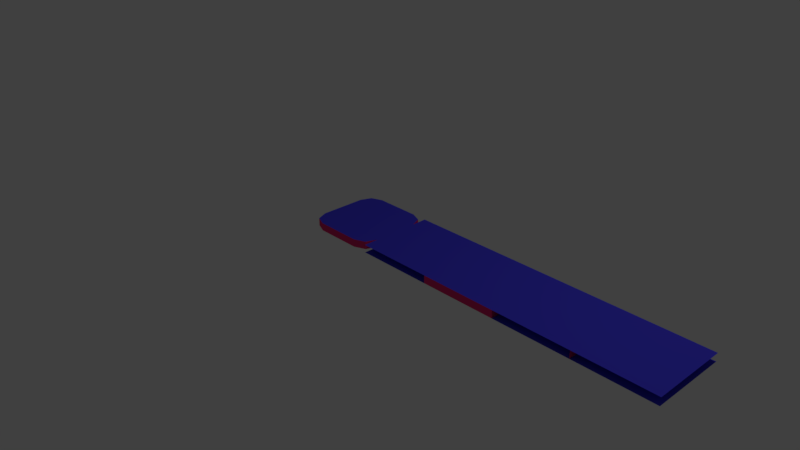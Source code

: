 # Source: PlacaBase.blend  (saved by Blender 2.78.0; exported with 4.5.12 LTS)
import bpy
from mathutils import Matrix  # noqa: F401  (used for matrix-valued properties, if any)

bpy.ops.wm.read_factory_settings(use_empty=True)
scene = bpy.context.scene
scene.name = 'Scene'

# ---- collections
col_collection_1 = bpy.data.collections.new('Collection 1'); scene.collection.children.link(col_collection_1)

# ---- materials (node trees are filled in below, after node groups)
mat_textura_principal_002 = bpy.data.materials.new('Textura Principal.002')
mat_textura_principal_002.alpha_threshold = 0.0
mat_textura_principal_002.use_transparent_shadow = False
mat_textura_principal_002.diffuse_color = (0.06573, 0.05624, 0.8, 1.0)
mat_textura_principal_002.roughness = 0.5
mat_borde = bpy.data.materials.new('Borde')
mat_borde.alpha_threshold = 0.0
mat_borde.use_transparent_shadow = False
mat_borde.diffuse_color = (0.8, 0.02888, 0.1775, 1.0)
mat_borde.roughness = 0.5

# ---- material node trees

# ---- world
world_world = bpy.data.worlds.new('World'); scene.world = world_world
world_world.color = (0.05088, 0.05088, 0.05088)
world_world.use_sun_shadow = False
world_world.sun_shadow_jitter_overblur = 0.0
world_world.cycles.sampling_method = 'MANUAL'

# ---- cameras
cam_camera = bpy.data.cameras.new('Camera')
cam_camera.clip_end = 100.0
cam_camera.lens = 35.0
cam_camera.sensor_width = 32.0
cam_camera.sensor_height = 18.0
cam_camera.ortho_scale = 7.314
cam_camera.dof.focus_distance = 0.0
cam_camera.dof.aperture_fstop = 128.0

# ---- lights
light_lamp = bpy.data.lights.new('Lamp', 'POINT')
light_lamp.transmission_factor = 0.0
light_lamp.cutoff_distance = 30.0
light_lamp.energy = 100.0
light_lamp.shadow_buffer_clip_start = 1.001
light_lamp.shadow_soft_size = 0.1
light_lamp.shadow_maximum_resolution = 0.006
light_lamp.use_absolute_resolution = True

# ---- meshes
me_cube_005 = bpy.data.meshes.new('Cube.005')
me_cube_005.from_pydata([(0.5, 0.5, 0.4), (0.5, -0.5, 0.4), (-0.5, -0.5, 0.4), (-0.5, 0.5, 0.4), (0.5, 0.5, 0.5), (0.5, -0.5, 0.5), (-0.5, -0.5, 0.5), (-0.5, 0.5, 0.5), (0.5, -2.682e-07, 0.5), (1.192e-07, 0.5, 0.5), (-2.682e-07, -0.5, 0.5), (-0.5, 8.941e-08, 0.5), (-7.451e-08, -8.941e-08, 0.5), (0.5, -2.98e-08, 0.4), (8.941e-08, 0.5, 0.4), (0.0, -0.5, 0.4), (-0.5, 1.49e-07, 0.4), (2.98e-08, 5.96e-08, 0.4)], [], [(17, 15, 2, 16), (12, 11, 6, 10), (14, 17, 16, 3), (9, 7, 11, 12), (4, 9, 12, 8), (8, 12, 10, 5), (0, 13, 17, 14), (13, 1, 15, 17)])
_uv = me_cube_005.uv_layers.new(name='UVMap')
_uv.uv.foreach_set('vector', [0.5, 0.5, 0.5, 3.664e-07, 0.0, 3.664e-07, 9.161e-08, 0.5, 0.5, 0.5, 0.0, 0.5, 0.0, 3.664e-07, 0.5, 1.832e-07, 0.5, 1.0, 0.5, 0.5, 9.161e-08, 0.5, 2.748e-07, 1.0, 0.5, 1.0, 9.161e-08, 1.0, 0.0, 0.5, 0.5, 0.5, 1.0, 1.0, 0.5, 1.0, 0.5, 0.5, 1.0, 0.5, 1.0, 0.5, 0.5, 0.5, 0.5, 1.832e-07, 1.0, 0.0, 1.0, 1.0, 1.0, 0.5, 0.5, 0.5, 0.5, 1.0, 1.0, 0.5, 1.0, 1.832e-07, 0.5, 3.664e-07, 0.5, 0.5])
me_cube_005.materials.append(mat_textura_principal_002)
me_cube_005.use_remesh_preserve_volume = False
me_cube_005.use_remesh_preserve_attributes = False
me_cube_005.use_mirror_vertex_groups = False
me_cube_005.update()
me_cube_004 = bpy.data.meshes.new('Cube.004')
me_cube_004.from_pydata([(-0.5, 0.5, 0.4), (0.5, 0.5, 0.4), (0.5, -0.5, 0.4), (-0.5, -0.5, 0.4), (-0.5, 0.5, 0.5), (0.5, 0.5, 0.5), (0.5, -0.5, 0.5), (-0.5, -0.5, 0.5), (2.464e-07, 0.5, 0.5), (-0.5, 9.735e-08, 0.5), (0.5, -2.464e-07, 0.5), (-6.755e-08, -0.5, 0.5), (8.941e-08, -7.451e-08, 0.5), (7.947e-09, 0.5, 0.4), (-0.5, 6.755e-08, 0.4), (0.5, 2.186e-08, 0.4), (-1.272e-07, -0.5, 0.4), (-5.96e-08, 2.98e-08, 0.4)], [], [(17, 15, 2, 16), (12, 11, 6, 10), (14, 17, 16, 3), (9, 7, 11, 12), (4, 9, 12, 8), (8, 12, 10, 5), (0, 13, 17, 14), (13, 1, 15, 17), (9, 4, 0, 14), (3, 7, 9, 14), (10, 15, 1, 5), (2, 15, 10, 6)])
me_cube_004.polygons.foreach_set('material_index', [0, 0, 0, 0, 0, 0, 0, 0, 1, 1, 1, 1])
_uv = me_cube_004.uv_layers.new(name='UVMap')
_uv.uv.foreach_set('vector', [0.5, 0.5, 1.0, 0.5, 1.0, 2.199e-07, 0.5, 2.199e-07, 0.5, 0.5, 0.5, 2.199e-07, 1.0, 0.0, 1.0, 0.5, 0.0, 0.5, 0.5, 0.5, 0.5, 2.199e-07, 0.0, 4.397e-07, 1.099e-07, 0.5, 1.099e-07, 2.199e-07, 0.5, 2.199e-07, 0.5, 0.5, 3.298e-07, 1.0, 1.099e-07, 0.5, 0.5, 0.5, 0.5, 1.0, 0.5, 1.0, 0.5, 0.5, 1.0, 0.5, 1.0, 1.0, 1.099e-07, 1.0, 0.5, 1.0, 0.5, 0.5, 0.0, 0.5, 0.5, 1.0, 1.0, 1.0, 1.0, 0.5, 0.5, 0.5, 0.5, 1.0, 0.0, 1.0, 0.0, 0.0, 0.5, 0.0, 1.0, 0.0, 1.0, 1.0, 0.5, 1.0, 0.5, 0.0, 0.5, 1.0, 0.5, 0.0, 1.0, 0.0, 1.0, 1.0, 0.0, 0.0, 0.5, 0.0, 0.5, 1.0, 0.0, 1.0])
_ca = me_cube_004.color_attributes.new('Col', 'BYTE_COLOR', 'CORNER')
_ca.data.foreach_set('color', [1.0, 1.0, 1.0, 1.0, 1.0, 1.0, 1.0, 1.0, 1.0, 1.0, 1.0, 1.0, 1.0, 1.0, 1.0, 1.0, 1.0, 1.0, 1.0, 1.0, 1.0, 1.0, 1.0, 1.0, 1.0, 1.0, 1.0, 1.0, 1.0, 1.0, 1.0, 1.0, 1.0, 1.0, 1.0, 1.0, 1.0, 1.0, 1.0, 1.0, 1.0, 1.0, 1.0, 1.0, 1.0, 1.0, 1.0, 1.0, 1.0, 1.0, 1.0, 1.0, 1.0, 1.0, 1.0, 1.0, 1.0, 1.0, 1.0, 1.0, 1.0, 1.0, 1.0, 1.0, 1.0, 1.0, 1.0, 1.0, 1.0, 1.0, 1.0, 1.0, 1.0, 1.0, 1.0, 1.0, 1.0, 1.0, 1.0, 1.0, 1.0, 1.0, 1.0, 1.0, 1.0, 1.0, 1.0, 1.0, 1.0, 1.0, 1.0, 1.0, 1.0, 1.0, 1.0, 1.0, 1.0, 1.0, 1.0, 1.0, 1.0, 1.0, 1.0, 1.0, 1.0, 1.0, 1.0, 1.0, 1.0, 1.0, 1.0, 1.0, 1.0, 1.0, 1.0, 1.0, 1.0, 1.0, 1.0, 1.0, 1.0, 1.0, 1.0, 1.0, 1.0, 1.0, 1.0, 1.0, 1.0, 1.0, 1.0, 1.0, 1.0, 1.0, 1.0, 1.0, 1.0, 1.0, 1.0, 1.0, 1.0, 1.0, 1.0, 1.0, 1.0, 1.0, 1.0, 1.0, 1.0, 1.0, 1.0, 1.0, 1.0, 1.0, 1.0, 1.0, 1.0, 1.0, 1.0, 1.0, 1.0, 1.0, 1.0, 1.0, 1.0, 1.0, 1.0, 1.0, 1.0, 1.0, 1.0, 1.0, 1.0, 1.0, 1.0, 1.0, 1.0, 1.0, 1.0, 1.0, 1.0, 1.0, 1.0, 1.0, 1.0, 1.0, 1.0, 1.0, 1.0, 1.0, 1.0, 1.0])
me_cube_004.materials.append(mat_textura_principal_002)
me_cube_004.materials.append(mat_borde)
me_cube_004.use_remesh_preserve_volume = False
me_cube_004.use_remesh_preserve_attributes = False
me_cube_004.use_mirror_vertex_groups = False
me_cube_004.update()
me_cube_003 = bpy.data.meshes.new('Cube.003')
me_cube_003.from_pydata([(0.5, 0.5, 0.4), (0.5, -0.5, 0.4), (-0.5, -0.5, 0.4), (-0.5, 0.5, 0.4), (0.5, 0.5, 0.5), (0.5, -0.5, 0.5), (-0.5, -0.5, 0.5), (-0.5, 0.5, 0.5), (0.5, -2.682e-07, 0.5), (1.192e-07, 0.5, 0.5), (-2.682e-07, -0.5, 0.5), (-0.5, 8.941e-08, 0.5), (-7.451e-08, -8.941e-08, 0.5), (0.5, -2.98e-08, 0.4), (8.941e-08, 0.5, 0.4), (0.0, -0.5, 0.4), (-0.5, 1.49e-07, 0.4), (2.98e-08, 5.96e-08, 0.4)], [], [(17, 15, 2, 16), (12, 11, 6, 10), (14, 17, 16, 3), (9, 7, 11, 12), (4, 9, 12, 8), (8, 12, 10, 5), (0, 13, 17, 14), (13, 1, 15, 17), (9, 4, 0, 14), (3, 7, 9, 14), (10, 15, 1, 5), (2, 15, 10, 6)])
me_cube_003.polygons.foreach_set('material_index', [0, 0, 0, 0, 0, 0, 0, 0, 1, 1, 1, 1])
_uv = me_cube_003.uv_layers.new(name='UVMap')
_uv.uv.foreach_set('vector', [0.5, 0.5, 0.5, 3.664e-07, 0.0, 3.664e-07, 9.161e-08, 0.5, 0.5, 0.5, 0.0, 0.5, 0.0, 3.664e-07, 0.5, 1.832e-07, 0.5, 1.0, 0.5, 0.5, 9.161e-08, 0.5, 2.748e-07, 1.0, 0.5, 1.0, 9.161e-08, 1.0, 0.0, 0.5, 0.5, 0.5, 1.0, 1.0, 0.5, 1.0, 0.5, 0.5, 1.0, 0.5, 1.0, 0.5, 0.5, 0.5, 0.5, 1.832e-07, 1.0, 0.0, 1.0, 1.0, 1.0, 0.5, 0.5, 0.5, 0.5, 1.0, 1.0, 0.5, 1.0, 1.832e-07, 0.5, 3.664e-07, 0.5, 0.5, 0.5, 1.0, 0.0, 1.0, 0.0, 0.0, 0.5, 0.0, 1.0, 0.0, 1.0, 1.0, 0.5, 1.0, 0.5, 0.0, 0.5, 1.0, 0.5, 0.0, 1.0, 0.0, 1.0, 1.0, 0.0, 0.0, 0.5, 0.0, 0.5, 1.0, 0.0, 1.0])
me_cube_003.materials.append(mat_textura_principal_002)
me_cube_003.materials.append(mat_borde)
me_cube_003.use_remesh_preserve_volume = False
me_cube_003.use_remesh_preserve_attributes = False
me_cube_003.use_mirror_vertex_groups = False
me_cube_003.update()
me_cube_001 = bpy.data.meshes.new('Cube.001')
me_cube_001.from_pydata([(-0.3, -0.5, 0.4), (-0.5, -0.3, 0.4), (-0.4414, -0.4414, 0.4), (-0.5, -0.3, 0.5), (-0.3, -0.5, 0.5), (-0.4414, -0.4414, 0.5), (-0.5, 0.3, 0.4), (-0.3, 0.5, 0.4), (-0.4414, 0.4414, 0.4), (-0.3, 0.5, 0.5), (-0.5, 0.3, 0.5), (-0.4414, 0.4414, 0.5), (0.5, -0.3, 0.4), (0.3, -0.5, 0.4), (0.4414, -0.4414, 0.4), (0.3, -0.5, 0.5), (0.5, -0.3, 0.5), (0.4414, -0.4414, 0.5), (0.3, 0.5, 0.4), (0.5, 0.3, 0.4), (0.4414, 0.4414, 0.4), (0.5, 0.3, 0.5), (0.3, 0.5, 0.5), (0.4414, 0.4414, 0.5), (-0.5, 0.0, 0.4), (0.5, 0.0, 0.4), (-0.5, 0.0, 0.5), (0.5, 0.0, 0.5), (-2.98e-08, 0.5, 0.4), (2.98e-08, -0.5, 0.4), (2.98e-08, -0.5, 0.5), (-2.98e-08, 0.5, 0.5), (0.0, 0.0, 0.5), (0.0, 0.0, 0.4)], [], [(29, 30, 4, 0), (25, 27, 16, 12), (32, 26, 3, 5, 4, 30), (24, 26, 10, 6), (28, 31, 22, 18), (0, 4, 5, 2), (2, 5, 3, 1), (9, 7, 8, 11), (11, 8, 6, 10), (21, 19, 20, 23), (23, 20, 18, 22), (15, 13, 14, 17), (17, 14, 12, 16), (33, 25, 12, 14, 13, 29), (32, 31, 9, 11, 10, 26), (19, 21, 27, 25), (1, 3, 26, 24), (33, 28, 18, 20, 19, 25), (21, 23, 22, 31, 32, 27), (27, 32, 30, 15, 17, 16), (13, 15, 30, 29), (24, 33, 29, 0, 2, 1), (7, 9, 31, 28), (6, 8, 7, 28, 33, 24)])
me_cube_001.polygons.foreach_set('material_index', [1, 1, 0, 1, 1, 1, 1, 1, 1, 1, 1, 1, 1, 0, 0, 1, 1, 0, 0, 0, 1, 0, 1, 0])
_uv = me_cube_001.uv_layers.new(name='UVMap')
_uv.uv.foreach_set('vector', [0.5, 0.0, 0.5, 1.0, 0.1602, 1.0, 0.1602, 0.0, 0.5, 0.0, 0.5, 1.0, 0.1602, 1.0, 0.1602, 0.0, 0.5, 0.5, 0.0, 0.5, 0.0, 0.2, 0.05858, 0.05858, 0.2, 0.0, 0.5, 0.0, 0.5, 0.0, 0.5, 1.0, 0.1602, 1.0, 0.1602, 0.0, 0.5, 1.272e-06, 0.5, 1.0, 0.1602, 1.0, 0.1602, 1.272e-06, 0.1602, 0.0, 0.1602, 1.0, 0.0, 1.0, 0.0, 0.0, 1.0, 0.0, 1.0, 1.0, 0.8398, 1.0, 0.8398, 0.0, 0.8398, 1.0, 0.8398, 1.272e-06, 1.0, 0.0, 1.0, 1.0, 0.0, 1.0, 0.0, 0.0, 0.1602, 0.0, 0.1602, 1.0, 0.8398, 1.0, 0.8398, 0.0, 1.0, 0.0, 1.0, 1.0, 0.0, 1.0, 0.0, 0.0, 0.1602, 1.272e-06, 0.1602, 1.0, 0.8398, 1.0, 0.8398, 0.0, 1.0, 0.0, 1.0, 1.0, 0.0, 1.0, 0.0, 0.0, 0.1602, 0.0, 0.1602, 1.0, 0.5, 0.5, 1.0, 0.5, 1.0, 0.2, 0.9414, 0.05858, 0.8, 0.0, 0.5, 0.0, 0.5, 0.5, 0.5, 1.0, 0.2, 1.0, 0.05858, 0.9414, 0.0, 0.8, 0.0, 0.5, 0.8398, 0.0, 0.8398, 1.0, 0.5, 1.0, 0.5, 0.0, 0.8398, 0.0, 0.8398, 1.0, 0.5, 1.0, 0.5, 0.0, 0.5, 0.5, 0.5, 1.0, 0.8, 1.0, 0.9414, 0.9414, 1.0, 0.8, 1.0, 0.5, 1.0, 0.8, 0.9414, 0.9414, 0.8, 1.0, 0.5, 1.0, 0.5, 0.5, 1.0, 0.5, 1.0, 0.5, 0.5, 0.5, 0.5, 0.0, 0.8, 0.0, 0.9414, 0.05858, 1.0, 0.2, 0.8398, 0.0, 0.8398, 1.0, 0.5, 1.0, 0.5, 0.0, 0.0, 0.5, 0.5, 0.5, 0.5, 0.0, 0.2, 0.0, 0.05858, 0.05858, 0.0, 0.2, 0.8398, 1.272e-06, 0.8398, 1.0, 0.5, 1.0, 0.5, 1.272e-06, 0.0, 0.8, 0.05858, 0.9414, 0.2, 1.0, 0.5, 1.0, 0.5, 0.5, 0.0, 0.5])
me_cube_001.materials.append(mat_textura_principal_002)
me_cube_001.materials.append(mat_borde)
me_cube_001.use_remesh_preserve_volume = False
me_cube_001.use_remesh_preserve_attributes = False
me_cube_001.use_mirror_vertex_groups = False
me_cube_001.update()
me_cube_002 = bpy.data.meshes.new('Cube.002')
me_cube_002.from_pydata([(0.5, 0.5, 0.4), (0.5, -0.5, 0.4), (-0.5, -0.5, 0.4), (-0.5, 0.5, 0.4), (0.5, 0.5, 0.5), (0.5, -0.5, 0.5), (-0.5, -0.5, 0.5), (-0.5, 0.5, 0.5), (0.5, -2.682e-07, 0.5), (1.192e-07, 0.5, 0.5), (-2.682e-07, -0.5, 0.5), (-0.5, 8.941e-08, 0.5), (-7.451e-08, -8.941e-08, 0.5), (0.5, -2.98e-08, 0.4), (8.941e-08, 0.5, 0.4), (0.0, -0.5, 0.4), (-0.5, 1.49e-07, 0.4), (2.98e-08, 5.96e-08, 0.4)], [], [(17, 15, 2, 16), (12, 11, 6, 10), (14, 17, 16, 3), (9, 7, 11, 12), (4, 9, 12, 8), (8, 12, 10, 5), (0, 13, 17, 14), (13, 1, 15, 17)])
_uv = me_cube_002.uv_layers.new(name='UVMap')
_uv.uv.foreach_set('vector', [0.5, 0.5, 0.5, 3.664e-07, 0.0, 3.664e-07, 9.161e-08, 0.5, 0.5, 0.5, 0.0, 0.5, 0.0, 3.664e-07, 0.5, 1.832e-07, 0.5, 1.0, 0.5, 0.5, 9.161e-08, 0.5, 2.748e-07, 1.0, 0.5, 1.0, 9.161e-08, 1.0, 0.0, 0.5, 0.5, 0.5, 1.0, 1.0, 0.5, 1.0, 0.5, 0.5, 1.0, 0.5, 1.0, 0.5, 0.5, 0.5, 0.5, 1.832e-07, 1.0, 0.0, 1.0, 1.0, 1.0, 0.5, 0.5, 0.5, 0.5, 1.0, 1.0, 0.5, 1.0, 1.832e-07, 0.5, 3.664e-07, 0.5, 0.5])
me_cube_002.materials.append(mat_textura_principal_002)
me_cube_002.use_remesh_preserve_volume = False
me_cube_002.use_remesh_preserve_attributes = False
me_cube_002.use_mirror_vertex_groups = False
me_cube_002.update()

# ---- objects
ob_doblezz = bpy.data.objects.new('DoblezZ', me_cube_005)
ob_ejey = bpy.data.objects.new('EjeY', me_cube_004)
ob_ejex = bpy.data.objects.new('EjeX', me_cube_003)
ob_esquinas = bpy.data.objects.new('Esquinas', me_cube_001)
ob_planoz = bpy.data.objects.new('PlanoZ', me_cube_002)
ob_lamp = bpy.data.objects.new('Lamp', light_lamp)
ob_camera = bpy.data.objects.new('Camera', cam_camera)

# ---- transforms, parenting, visibility, modifiers, constraints
ob_doblezz.location = (4.0, 0.0, 0.0)
ob_doblezz.lock_rotations_4d = False
ob_doblezz.empty_display_type = 'ARROWS'
ob_doblezz.lineart.crease_threshold = 0.0
ob_ejey.location = (3.0, 0.0, 2.98e-08)
ob_ejey.lock_rotations_4d = False
ob_ejey.empty_display_type = 'ARROWS'
ob_ejey.lineart.crease_threshold = 0.0
ob_ejex.location = (2.0, 0.0, 0.0)
ob_ejex.lock_rotations_4d = False
ob_ejex.empty_display_type = 'ARROWS'
ob_ejex.lineart.crease_threshold = 0.0
ob_esquinas.location = (0.0, 0.0, 0.0)
ob_esquinas.lineart.crease_threshold = 0.0
ob_planoz.location = (1.0, 0.0, 0.0)
ob_planoz.lock_rotations_4d = False
ob_planoz.empty_display_type = 'ARROWS'
ob_planoz.lineart.crease_threshold = 0.0
ob_lamp.location = (4.076, 1.005, 5.904)
ob_lamp.rotation_euler = (0.6503, 0.05522, 1.866)
ob_lamp.lock_rotations_4d = False
ob_lamp.empty_display_type = 'ARROWS'
ob_lamp.color = (0.0, 0.0, 0.0, 0.0)
ob_lamp.lineart.crease_threshold = 0.0
ob_camera.location = (7.481, -6.508, 5.344)
ob_camera.rotation_euler = (1.109, 0.0, 0.8149)
ob_camera.lock_rotations_4d = False
ob_camera.empty_display_type = 'ARROWS'
ob_camera.color = (0.0, 0.0, 0.0, 0.0)
ob_camera.display_type = 'WIRE'
ob_camera.lineart.crease_threshold = 0.0

# ---- collection membership
col_collection_1.objects.link(ob_doblezz)
col_collection_1.objects.link(ob_ejey)
col_collection_1.objects.link(ob_ejex)
col_collection_1.objects.link(ob_esquinas)
col_collection_1.objects.link(ob_planoz)
col_collection_1.objects.link(ob_lamp)
col_collection_1.objects.link(ob_camera)

# ---- scene / render settings (as saved in the file)
scene.camera = ob_camera
scene.frame_start = 1; scene.frame_end = 250; scene.frame_set(31)
scene.render.engine = 'BLENDER_EEVEE_NEXT'
scene.render.resolution_percentage = 50
scene.render.dither_intensity = 0.0
scene.cycles.use_denoising = False
scene.cycles.samples = 128
scene.cycles.sampling_pattern = 'TABULATED_SOBOL'
scene.cycles.light_sampling_threshold = 0.0
scene.cycles.use_adaptive_sampling = False
scene.cycles.use_light_tree = False
scene.cycles.blur_glossy = 0.0
scene.cycles.sample_clamp_indirect = 0.0
scene.view_settings.view_transform = 'Standard'
bpy.context.view_layer.update()

